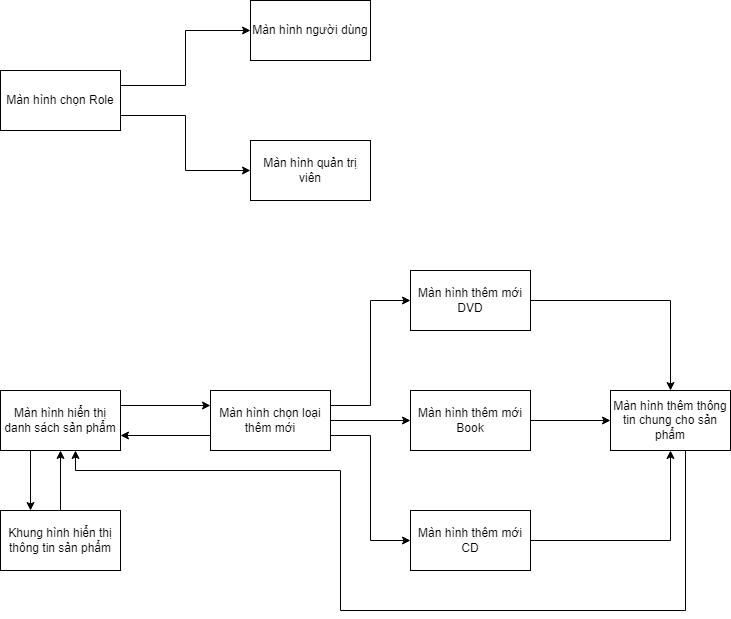

The diagram above was exported from draw.io. Its source (the exported page's mxGraphModel, read from the mxfile embedded in the PNG):
<mxGraphModel dx="1434" dy="772" grid="1" gridSize="10" guides="1" tooltips="1" connect="1" arrows="1" fold="1" page="1" pageScale="1" pageWidth="850" pageHeight="1100" math="0" shadow="0">
  <root>
    <mxCell id="0" />
    <mxCell id="1" parent="0" />
    <mxCell id="xdR7YlxJRJASMoFKO3Zc-13" style="edgeStyle=orthogonalEdgeStyle;rounded=0;orthogonalLoop=1;jettySize=auto;html=1;exitX=1;exitY=0.25;exitDx=0;exitDy=0;entryX=0;entryY=0.5;entryDx=0;entryDy=0;" edge="1" parent="1" source="xdR7YlxJRJASMoFKO3Zc-1" target="xdR7YlxJRJASMoFKO3Zc-11">
      <mxGeometry relative="1" as="geometry" />
    </mxCell>
    <mxCell id="xdR7YlxJRJASMoFKO3Zc-1" value="Màn hình chọn Role" style="rounded=0;whiteSpace=wrap;html=1;" vertex="1" parent="1">
      <mxGeometry x="30" y="120" width="120" height="60" as="geometry" />
    </mxCell>
    <mxCell id="xdR7YlxJRJASMoFKO3Zc-23" style="edgeStyle=orthogonalEdgeStyle;rounded=0;orthogonalLoop=1;jettySize=auto;html=1;exitX=1;exitY=0.5;exitDx=0;exitDy=0;entryX=0;entryY=0.5;entryDx=0;entryDy=0;" edge="1" parent="1" source="xdR7YlxJRJASMoFKO3Zc-2" target="xdR7YlxJRJASMoFKO3Zc-8">
      <mxGeometry relative="1" as="geometry" />
    </mxCell>
    <mxCell id="xdR7YlxJRJASMoFKO3Zc-2" value="Màn hình thêm mới Book&lt;br&gt;" style="rounded=0;whiteSpace=wrap;html=1;" vertex="1" parent="1">
      <mxGeometry x="440" y="440" width="120" height="60" as="geometry" />
    </mxCell>
    <mxCell id="xdR7YlxJRJASMoFKO3Zc-22" style="edgeStyle=orthogonalEdgeStyle;rounded=0;orthogonalLoop=1;jettySize=auto;html=1;exitX=1;exitY=0.5;exitDx=0;exitDy=0;" edge="1" parent="1" source="xdR7YlxJRJASMoFKO3Zc-3" target="xdR7YlxJRJASMoFKO3Zc-8">
      <mxGeometry relative="1" as="geometry" />
    </mxCell>
    <mxCell id="xdR7YlxJRJASMoFKO3Zc-3" value="Màn hình thêm mới CD&lt;br&gt;" style="rounded=0;whiteSpace=wrap;html=1;" vertex="1" parent="1">
      <mxGeometry x="440" y="560" width="120" height="60" as="geometry" />
    </mxCell>
    <mxCell id="xdR7YlxJRJASMoFKO3Zc-20" style="edgeStyle=orthogonalEdgeStyle;rounded=0;orthogonalLoop=1;jettySize=auto;html=1;exitX=1;exitY=0.5;exitDx=0;exitDy=0;entryX=0.5;entryY=0;entryDx=0;entryDy=0;" edge="1" parent="1" source="xdR7YlxJRJASMoFKO3Zc-4" target="xdR7YlxJRJASMoFKO3Zc-8">
      <mxGeometry relative="1" as="geometry" />
    </mxCell>
    <mxCell id="xdR7YlxJRJASMoFKO3Zc-4" value="Màn hình thêm mới DVD&lt;br&gt;" style="rounded=0;whiteSpace=wrap;html=1;" vertex="1" parent="1">
      <mxGeometry x="440" y="320" width="120" height="60" as="geometry" />
    </mxCell>
    <mxCell id="xdR7YlxJRJASMoFKO3Zc-16" style="edgeStyle=orthogonalEdgeStyle;rounded=0;orthogonalLoop=1;jettySize=auto;html=1;exitX=0;exitY=0.75;exitDx=0;exitDy=0;entryX=1;entryY=0.75;entryDx=0;entryDy=0;" edge="1" parent="1" source="xdR7YlxJRJASMoFKO3Zc-5" target="xdR7YlxJRJASMoFKO3Zc-6">
      <mxGeometry relative="1" as="geometry" />
    </mxCell>
    <mxCell id="xdR7YlxJRJASMoFKO3Zc-17" style="edgeStyle=orthogonalEdgeStyle;rounded=0;orthogonalLoop=1;jettySize=auto;html=1;exitX=1;exitY=0.25;exitDx=0;exitDy=0;entryX=0;entryY=0.5;entryDx=0;entryDy=0;" edge="1" parent="1" source="xdR7YlxJRJASMoFKO3Zc-5" target="xdR7YlxJRJASMoFKO3Zc-4">
      <mxGeometry relative="1" as="geometry" />
    </mxCell>
    <mxCell id="xdR7YlxJRJASMoFKO3Zc-18" style="edgeStyle=orthogonalEdgeStyle;rounded=0;orthogonalLoop=1;jettySize=auto;html=1;exitX=1;exitY=0.5;exitDx=0;exitDy=0;entryX=0;entryY=0.5;entryDx=0;entryDy=0;" edge="1" parent="1" source="xdR7YlxJRJASMoFKO3Zc-5" target="xdR7YlxJRJASMoFKO3Zc-2">
      <mxGeometry relative="1" as="geometry" />
    </mxCell>
    <mxCell id="xdR7YlxJRJASMoFKO3Zc-19" style="edgeStyle=orthogonalEdgeStyle;rounded=0;orthogonalLoop=1;jettySize=auto;html=1;exitX=1;exitY=0.75;exitDx=0;exitDy=0;entryX=0;entryY=0.5;entryDx=0;entryDy=0;" edge="1" parent="1" source="xdR7YlxJRJASMoFKO3Zc-5" target="xdR7YlxJRJASMoFKO3Zc-3">
      <mxGeometry relative="1" as="geometry" />
    </mxCell>
    <mxCell id="xdR7YlxJRJASMoFKO3Zc-5" value="Màn hình chọn loại thêm mới" style="rounded=0;whiteSpace=wrap;html=1;" vertex="1" parent="1">
      <mxGeometry x="240" y="440" width="120" height="60" as="geometry" />
    </mxCell>
    <mxCell id="xdR7YlxJRJASMoFKO3Zc-15" style="edgeStyle=orthogonalEdgeStyle;rounded=0;orthogonalLoop=1;jettySize=auto;html=1;exitX=1;exitY=0.25;exitDx=0;exitDy=0;entryX=0;entryY=0.25;entryDx=0;entryDy=0;" edge="1" parent="1" source="xdR7YlxJRJASMoFKO3Zc-6" target="xdR7YlxJRJASMoFKO3Zc-5">
      <mxGeometry relative="1" as="geometry" />
    </mxCell>
    <mxCell id="xdR7YlxJRJASMoFKO3Zc-26" style="edgeStyle=orthogonalEdgeStyle;rounded=0;orthogonalLoop=1;jettySize=auto;html=1;exitX=0.25;exitY=1;exitDx=0;exitDy=0;entryX=0.25;entryY=0;entryDx=0;entryDy=0;" edge="1" parent="1" source="xdR7YlxJRJASMoFKO3Zc-6" target="xdR7YlxJRJASMoFKO3Zc-7">
      <mxGeometry relative="1" as="geometry" />
    </mxCell>
    <mxCell id="xdR7YlxJRJASMoFKO3Zc-6" value="Màn hình hiển thị danh sách sản phẩm" style="rounded=0;whiteSpace=wrap;html=1;" vertex="1" parent="1">
      <mxGeometry x="30" y="440" width="120" height="60" as="geometry" />
    </mxCell>
    <mxCell id="xdR7YlxJRJASMoFKO3Zc-27" style="edgeStyle=orthogonalEdgeStyle;rounded=0;orthogonalLoop=1;jettySize=auto;html=1;exitX=0.5;exitY=0;exitDx=0;exitDy=0;entryX=0.5;entryY=1;entryDx=0;entryDy=0;" edge="1" parent="1" source="xdR7YlxJRJASMoFKO3Zc-7" target="xdR7YlxJRJASMoFKO3Zc-6">
      <mxGeometry relative="1" as="geometry" />
    </mxCell>
    <mxCell id="xdR7YlxJRJASMoFKO3Zc-7" value="Khung hình hiển thị thông tin sản phẩm" style="rounded=0;whiteSpace=wrap;html=1;" vertex="1" parent="1">
      <mxGeometry x="30" y="560" width="120" height="60" as="geometry" />
    </mxCell>
    <mxCell id="xdR7YlxJRJASMoFKO3Zc-25" style="edgeStyle=orthogonalEdgeStyle;rounded=0;orthogonalLoop=1;jettySize=auto;html=1;entryX=0.5;entryY=1;entryDx=0;entryDy=0;exitX=0.75;exitY=1;exitDx=0;exitDy=0;" edge="1" parent="1">
      <mxGeometry relative="1" as="geometry">
        <mxPoint x="745" y="500" as="sourcePoint" />
        <mxPoint x="105" y="500" as="targetPoint" />
        <Array as="points">
          <mxPoint x="715" y="500" />
          <mxPoint x="715" y="660" />
          <mxPoint x="370" y="660" />
          <mxPoint x="370" y="520" />
          <mxPoint x="105" y="520" />
        </Array>
      </mxGeometry>
    </mxCell>
    <mxCell id="xdR7YlxJRJASMoFKO3Zc-8" value="Màn hình thêm thông tin chung cho sản phẩm" style="rounded=0;whiteSpace=wrap;html=1;" vertex="1" parent="1">
      <mxGeometry x="640" y="440" width="120" height="60" as="geometry" />
    </mxCell>
    <mxCell id="xdR7YlxJRJASMoFKO3Zc-11" value="Màn hình người dùng&lt;br&gt;" style="rounded=0;whiteSpace=wrap;html=1;" vertex="1" parent="1">
      <mxGeometry x="280" y="50" width="120" height="60" as="geometry" />
    </mxCell>
    <mxCell id="xdR7YlxJRJASMoFKO3Zc-12" value="Màn hình quản trị viên&lt;br&gt;" style="rounded=0;whiteSpace=wrap;html=1;" vertex="1" parent="1">
      <mxGeometry x="280" y="190" width="120" height="60" as="geometry" />
    </mxCell>
    <mxCell id="xdR7YlxJRJASMoFKO3Zc-14" style="edgeStyle=orthogonalEdgeStyle;rounded=0;orthogonalLoop=1;jettySize=auto;html=1;exitX=1;exitY=0.75;exitDx=0;exitDy=0;entryX=0;entryY=0.5;entryDx=0;entryDy=0;" edge="1" parent="1" source="xdR7YlxJRJASMoFKO3Zc-1" target="xdR7YlxJRJASMoFKO3Zc-12">
      <mxGeometry relative="1" as="geometry" />
    </mxCell>
  </root>
</mxGraphModel>